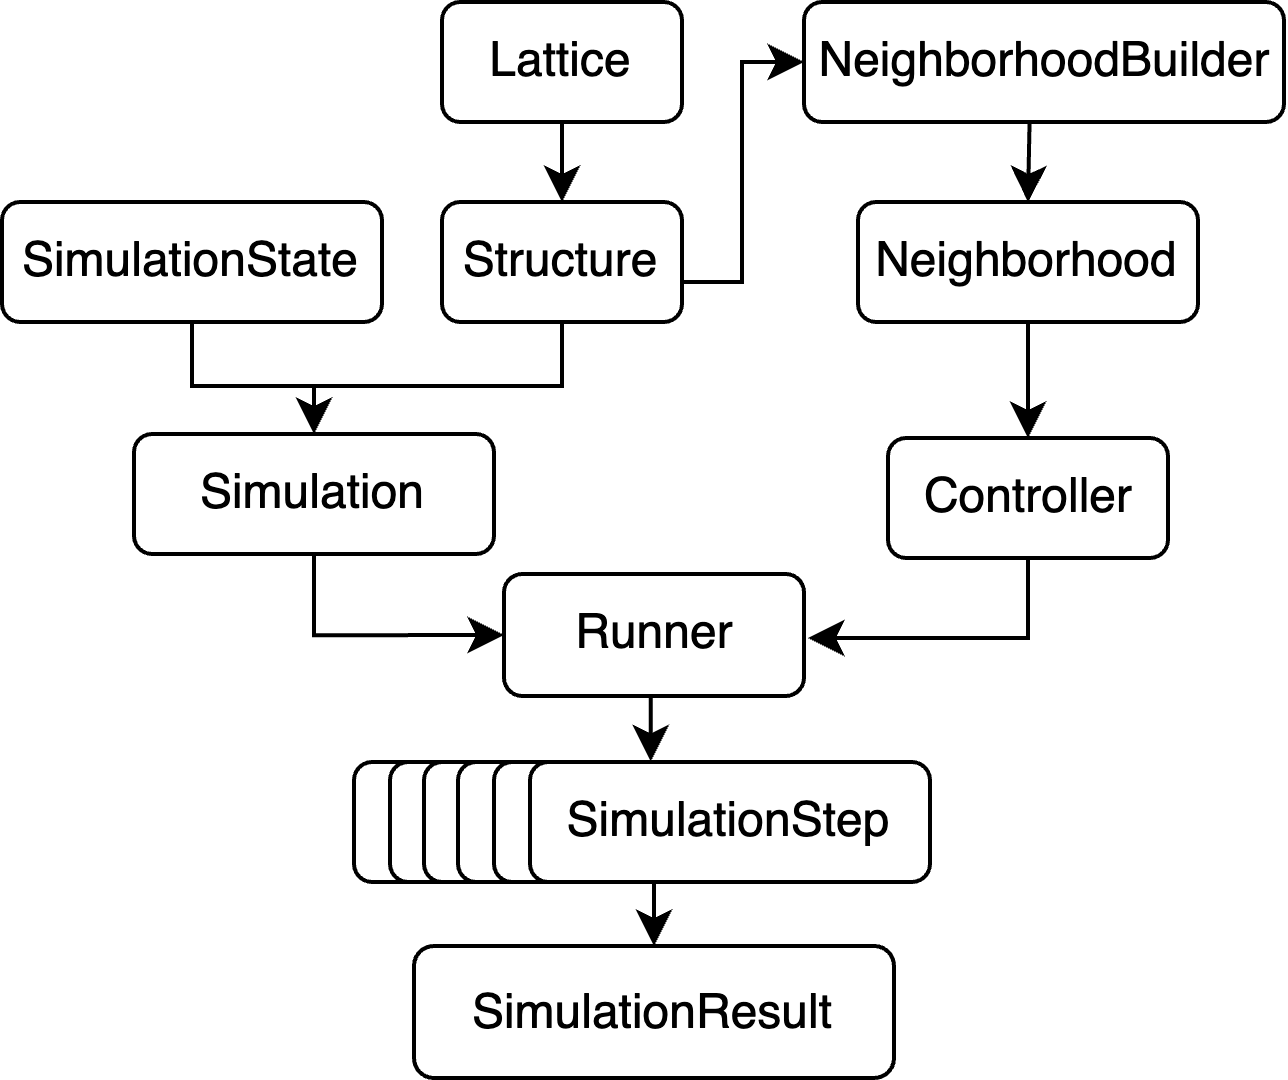

The diagram above was exported from draw.io. Its source (the exported page's mxGraphModel, read from the mxfile embedded in the PNG):
<mxGraphModel dx="432" dy="467" grid="1" gridSize="10" guides="1" tooltips="1" connect="1" arrows="1" fold="1" page="1" pageScale="1" pageWidth="330" pageHeight="280" math="0" shadow="0">
  <root>
    <mxCell id="WIyWlLk6GJQsqaUBKTNV-0" />
    <mxCell id="WIyWlLk6GJQsqaUBKTNV-1" parent="WIyWlLk6GJQsqaUBKTNV-0" />
    <mxCell id="z__cQLFgm5xOePO4RxvF-30" style="edgeStyle=orthogonalEdgeStyle;rounded=0;orthogonalLoop=1;jettySize=auto;html=1;entryX=0;entryY=0.5;entryDx=0;entryDy=0;" edge="1" parent="WIyWlLk6GJQsqaUBKTNV-1" source="WIyWlLk6GJQsqaUBKTNV-3" target="z__cQLFgm5xOePO4RxvF-3">
      <mxGeometry relative="1" as="geometry">
        <Array as="points">
          <mxPoint x="185" y="70" />
          <mxPoint x="185" y="15" />
        </Array>
      </mxGeometry>
    </mxCell>
    <mxCell id="WIyWlLk6GJQsqaUBKTNV-3" value="Structure" style="rounded=1;whiteSpace=wrap;html=1;fontSize=12;glass=0;strokeWidth=1;shadow=0;" parent="WIyWlLk6GJQsqaUBKTNV-1" vertex="1">
      <mxGeometry x="110" y="50" width="60" height="30" as="geometry" />
    </mxCell>
    <mxCell id="z__cQLFgm5xOePO4RxvF-73" value="" style="edgeStyle=orthogonalEdgeStyle;rounded=0;orthogonalLoop=1;jettySize=auto;html=1;entryX=0.5;entryY=0;entryDx=0;entryDy=0;exitX=0.5;exitY=1;exitDx=0;exitDy=0;" edge="1" parent="WIyWlLk6GJQsqaUBKTNV-1" source="z__cQLFgm5xOePO4RxvF-1" target="z__cQLFgm5xOePO4RxvF-2">
      <mxGeometry relative="1" as="geometry">
        <mxPoint x="48" y="86" as="sourcePoint" />
        <mxPoint x="78" y="106" as="targetPoint" />
        <Array as="points">
          <mxPoint x="48" y="96" />
          <mxPoint x="78" y="96" />
        </Array>
      </mxGeometry>
    </mxCell>
    <mxCell id="z__cQLFgm5xOePO4RxvF-1" value="SimulationState" style="rounded=1;whiteSpace=wrap;html=1;" vertex="1" parent="WIyWlLk6GJQsqaUBKTNV-1">
      <mxGeometry y="50" width="95" height="30" as="geometry" />
    </mxCell>
    <mxCell id="z__cQLFgm5xOePO4RxvF-55" style="edgeStyle=orthogonalEdgeStyle;rounded=0;orthogonalLoop=1;jettySize=auto;html=1;exitX=0.5;exitY=1;exitDx=0;exitDy=0;entryX=0;entryY=0.5;entryDx=0;entryDy=0;" edge="1" parent="WIyWlLk6GJQsqaUBKTNV-1" source="z__cQLFgm5xOePO4RxvF-2" target="z__cQLFgm5xOePO4RxvF-6">
      <mxGeometry relative="1" as="geometry" />
    </mxCell>
    <mxCell id="z__cQLFgm5xOePO4RxvF-2" value="Simulation" style="rounded=1;whiteSpace=wrap;html=1;" vertex="1" parent="WIyWlLk6GJQsqaUBKTNV-1">
      <mxGeometry x="33" y="108" width="90" height="30" as="geometry" />
    </mxCell>
    <mxCell id="z__cQLFgm5xOePO4RxvF-3" value="NeighborhoodBuilder" style="rounded=1;whiteSpace=wrap;html=1;" vertex="1" parent="WIyWlLk6GJQsqaUBKTNV-1">
      <mxGeometry x="200.5" width="120" height="30" as="geometry" />
    </mxCell>
    <mxCell id="z__cQLFgm5xOePO4RxvF-33" style="edgeStyle=orthogonalEdgeStyle;rounded=0;orthogonalLoop=1;jettySize=auto;html=1;exitX=0.5;exitY=1;exitDx=0;exitDy=0;entryX=0.5;entryY=0;entryDx=0;entryDy=0;" edge="1" parent="WIyWlLk6GJQsqaUBKTNV-1" source="z__cQLFgm5xOePO4RxvF-4" target="z__cQLFgm5xOePO4RxvF-13">
      <mxGeometry relative="1" as="geometry" />
    </mxCell>
    <mxCell id="z__cQLFgm5xOePO4RxvF-4" value="Neighborhood" style="rounded=1;whiteSpace=wrap;html=1;" vertex="1" parent="WIyWlLk6GJQsqaUBKTNV-1">
      <mxGeometry x="214" y="50" width="85" height="30" as="geometry" />
    </mxCell>
    <mxCell id="z__cQLFgm5xOePO4RxvF-56" style="edgeStyle=orthogonalEdgeStyle;rounded=0;orthogonalLoop=1;jettySize=auto;html=1;exitX=0.5;exitY=1;exitDx=0;exitDy=0;entryX=0.292;entryY=-0.005;entryDx=0;entryDy=0;entryPerimeter=0;" edge="1" parent="WIyWlLk6GJQsqaUBKTNV-1">
      <mxGeometry relative="1" as="geometry">
        <mxPoint x="163.99999999999994" y="173.5" as="sourcePoint" />
        <mxPoint x="162.20000000000005" y="189.85000000000002" as="targetPoint" />
      </mxGeometry>
    </mxCell>
    <mxCell id="z__cQLFgm5xOePO4RxvF-6" value="Runner" style="rounded=1;whiteSpace=wrap;html=1;" vertex="1" parent="WIyWlLk6GJQsqaUBKTNV-1">
      <mxGeometry x="125.5" y="143" width="75" height="30.5" as="geometry" />
    </mxCell>
    <mxCell id="z__cQLFgm5xOePO4RxvF-12" value="SimulationResult" style="rounded=1;whiteSpace=wrap;html=1;" vertex="1" parent="WIyWlLk6GJQsqaUBKTNV-1">
      <mxGeometry x="103" y="236" width="120" height="33" as="geometry" />
    </mxCell>
    <mxCell id="z__cQLFgm5xOePO4RxvF-54" style="edgeStyle=orthogonalEdgeStyle;rounded=0;orthogonalLoop=1;jettySize=auto;html=1;exitX=0.5;exitY=1;exitDx=0;exitDy=0;entryX=1;entryY=0.5;entryDx=0;entryDy=0;" edge="1" parent="WIyWlLk6GJQsqaUBKTNV-1" source="z__cQLFgm5xOePO4RxvF-13" target="z__cQLFgm5xOePO4RxvF-6">
      <mxGeometry relative="1" as="geometry" />
    </mxCell>
    <mxCell id="z__cQLFgm5xOePO4RxvF-13" value="Controller" style="rounded=1;whiteSpace=wrap;html=1;" vertex="1" parent="WIyWlLk6GJQsqaUBKTNV-1">
      <mxGeometry x="221.5" y="109" width="70" height="30" as="geometry" />
    </mxCell>
    <mxCell id="z__cQLFgm5xOePO4RxvF-15" style="edgeStyle=orthogonalEdgeStyle;rounded=0;orthogonalLoop=1;jettySize=auto;html=1;exitX=0.5;exitY=1;exitDx=0;exitDy=0;" edge="1" parent="WIyWlLk6GJQsqaUBKTNV-1">
      <mxGeometry relative="1" as="geometry">
        <mxPoint x="143" y="230" as="sourcePoint" />
        <mxPoint x="143" y="230" as="targetPoint" />
      </mxGeometry>
    </mxCell>
    <mxCell id="z__cQLFgm5xOePO4RxvF-34" value="Lattice" style="rounded=1;whiteSpace=wrap;html=1;" vertex="1" parent="WIyWlLk6GJQsqaUBKTNV-1">
      <mxGeometry x="110" width="60" height="30" as="geometry" />
    </mxCell>
    <mxCell id="z__cQLFgm5xOePO4RxvF-57" style="edgeStyle=orthogonalEdgeStyle;rounded=0;orthogonalLoop=1;jettySize=auto;html=1;exitX=0.5;exitY=1;exitDx=0;exitDy=0;entryX=0.5;entryY=0;entryDx=0;entryDy=0;" edge="1" parent="WIyWlLk6GJQsqaUBKTNV-1" target="z__cQLFgm5xOePO4RxvF-12">
      <mxGeometry relative="1" as="geometry">
        <mxPoint x="163" y="220.0000000000001" as="sourcePoint" />
      </mxGeometry>
    </mxCell>
    <mxCell id="z__cQLFgm5xOePO4RxvF-60" value="" style="endArrow=none;html=1;rounded=0;entryX=0.5;entryY=1;entryDx=0;entryDy=0;" edge="1" parent="WIyWlLk6GJQsqaUBKTNV-1" target="WIyWlLk6GJQsqaUBKTNV-3">
      <mxGeometry width="50" height="50" relative="1" as="geometry">
        <mxPoint x="70" y="96" as="sourcePoint" />
        <mxPoint x="140" y="82" as="targetPoint" />
        <Array as="points">
          <mxPoint x="110" y="96" />
          <mxPoint x="140" y="96" />
        </Array>
      </mxGeometry>
    </mxCell>
    <mxCell id="z__cQLFgm5xOePO4RxvF-63" value="SimulationStep" style="rounded=1;whiteSpace=wrap;html=1;" vertex="1" parent="WIyWlLk6GJQsqaUBKTNV-1">
      <mxGeometry x="88" y="190" width="100" height="30" as="geometry" />
    </mxCell>
    <mxCell id="z__cQLFgm5xOePO4RxvF-68" value="SimulationStep" style="rounded=1;whiteSpace=wrap;html=1;" vertex="1" parent="WIyWlLk6GJQsqaUBKTNV-1">
      <mxGeometry x="97" y="190" width="100" height="30" as="geometry" />
    </mxCell>
    <mxCell id="z__cQLFgm5xOePO4RxvF-69" value="SimulationStep" style="rounded=1;whiteSpace=wrap;html=1;" vertex="1" parent="WIyWlLk6GJQsqaUBKTNV-1">
      <mxGeometry x="105.5" y="190" width="100" height="30" as="geometry" />
    </mxCell>
    <mxCell id="z__cQLFgm5xOePO4RxvF-70" value="SimulationStep" style="rounded=1;whiteSpace=wrap;html=1;" vertex="1" parent="WIyWlLk6GJQsqaUBKTNV-1">
      <mxGeometry x="114" y="190" width="100" height="30" as="geometry" />
    </mxCell>
    <mxCell id="z__cQLFgm5xOePO4RxvF-71" value="SimulationStep" style="rounded=1;whiteSpace=wrap;html=1;" vertex="1" parent="WIyWlLk6GJQsqaUBKTNV-1">
      <mxGeometry x="123" y="190" width="100" height="30" as="geometry" />
    </mxCell>
    <mxCell id="z__cQLFgm5xOePO4RxvF-72" value="SimulationStep" style="rounded=1;whiteSpace=wrap;html=1;" vertex="1" parent="WIyWlLk6GJQsqaUBKTNV-1">
      <mxGeometry x="132" y="190" width="100" height="30" as="geometry" />
    </mxCell>
    <mxCell id="z__cQLFgm5xOePO4RxvF-78" value="" style="endArrow=classic;html=1;rounded=0;exitX=0.5;exitY=1;exitDx=0;exitDy=0;" edge="1" parent="WIyWlLk6GJQsqaUBKTNV-1" source="z__cQLFgm5xOePO4RxvF-34" target="WIyWlLk6GJQsqaUBKTNV-3">
      <mxGeometry width="50" height="50" relative="1" as="geometry">
        <mxPoint x="140" y="-10" as="sourcePoint" />
        <mxPoint x="190" y="-60" as="targetPoint" />
      </mxGeometry>
    </mxCell>
    <mxCell id="z__cQLFgm5xOePO4RxvF-79" value="" style="endArrow=classic;html=1;rounded=0;exitX=0.47;exitY=0.985;exitDx=0;exitDy=0;exitPerimeter=0;entryX=0.5;entryY=0;entryDx=0;entryDy=0;" edge="1" parent="WIyWlLk6GJQsqaUBKTNV-1" source="z__cQLFgm5xOePO4RxvF-3" target="z__cQLFgm5xOePO4RxvF-4">
      <mxGeometry width="50" height="50" relative="1" as="geometry">
        <mxPoint x="255.89999999999998" y="30.32000000000005" as="sourcePoint" />
        <mxPoint x="255.72421524663685" y="46" as="targetPoint" />
      </mxGeometry>
    </mxCell>
  </root>
</mxGraphModel>